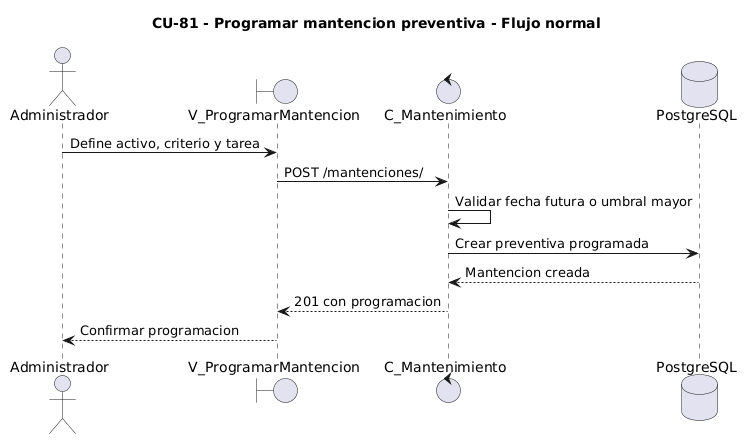

The diagram above was rendered by PlantUML. Its source (embedded in the PNG):
@startuml
title CU-81 - Programar mantencion preventiva - Flujo normal
actor Administrador
boundary V_ProgramarMantencion as Vista
control C_Mantenimiento as Controlador
database PostgreSQL as DB
Administrador -> Vista: Define activo, criterio y tarea
Vista -> Controlador: POST /mantenciones/
Controlador -> Controlador: Validar fecha futura o umbral mayor
Controlador -> DB: Crear preventiva programada
DB --> Controlador: Mantencion creada
Controlador --> Vista: 201 con programacion
Vista --> Administrador: Confirmar programacion
@enduml